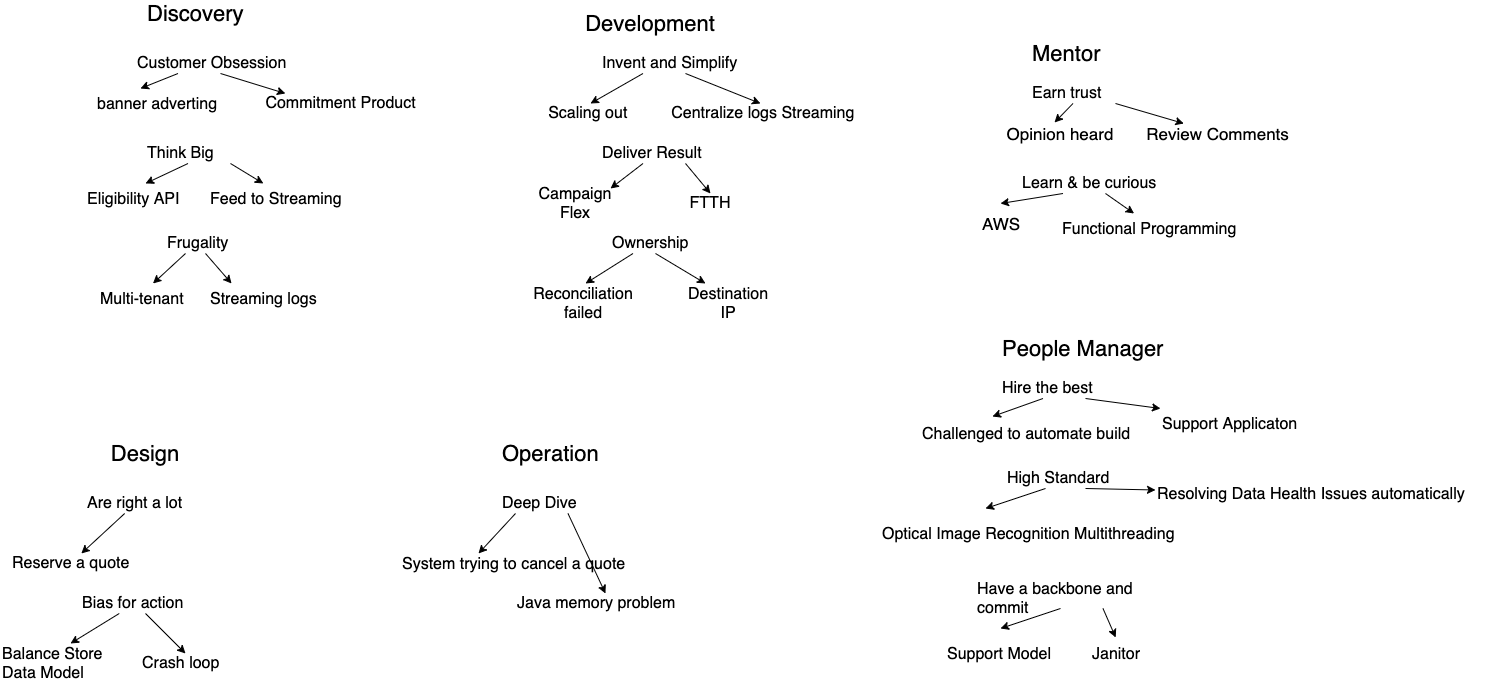

The diagram above was exported from draw.io. Its source (the exported page's mxGraphModel, read from the mxfile embedded in the PNG):
<mxGraphModel dx="1026" dy="509" grid="1" gridSize="10" guides="1" tooltips="1" connect="1" arrows="1" fold="1" page="1" pageScale="1" pageWidth="850" pageHeight="1100" math="0" shadow="0">
  <root>
    <mxCell id="0" />
    <mxCell id="1" parent="0" />
    <mxCell id="5Fmu-Wlr8jy0lvFbznwP-3" value="Discovery" style="text;html=1;strokeColor=none;fillColor=none;align=left;verticalAlign=middle;whiteSpace=wrap;rounded=0;fontSize=22;" vertex="1" parent="1">
      <mxGeometry x="175" y="40" width="120" height="20" as="geometry" />
    </mxCell>
    <mxCell id="5Fmu-Wlr8jy0lvFbznwP-4" value="Design" style="text;html=1;strokeColor=none;fillColor=none;align=center;verticalAlign=middle;whiteSpace=wrap;rounded=0;fontSize=22;" vertex="1" parent="1">
      <mxGeometry x="150" y="480" width="50" height="20" as="geometry" />
    </mxCell>
    <mxCell id="5Fmu-Wlr8jy0lvFbznwP-5" value="Development" style="text;html=1;strokeColor=none;fillColor=none;align=center;verticalAlign=middle;whiteSpace=wrap;rounded=0;fontSize=22;" vertex="1" parent="1">
      <mxGeometry x="630" y="50" width="100" height="20" as="geometry" />
    </mxCell>
    <mxCell id="5Fmu-Wlr8jy0lvFbznwP-6" value="Operation" style="text;html=1;strokeColor=none;fillColor=none;align=left;verticalAlign=middle;whiteSpace=wrap;rounded=0;fontSize=22;" vertex="1" parent="1">
      <mxGeometry x="530" y="480" width="100" height="20" as="geometry" />
    </mxCell>
    <mxCell id="5Fmu-Wlr8jy0lvFbznwP-84" style="edgeStyle=none;rounded=0;orthogonalLoop=1;jettySize=auto;html=1;exitX=0.25;exitY=1;exitDx=0;exitDy=0;entryX=0.321;entryY=0;entryDx=0;entryDy=0;entryPerimeter=0;fontSize=16;" edge="1" parent="1" source="5Fmu-Wlr8jy0lvFbznwP-9" target="5Fmu-Wlr8jy0lvFbznwP-82">
      <mxGeometry relative="1" as="geometry" />
    </mxCell>
    <mxCell id="5Fmu-Wlr8jy0lvFbznwP-85" style="edgeStyle=none;rounded=0;orthogonalLoop=1;jettySize=auto;html=1;exitX=0.5;exitY=1;exitDx=0;exitDy=0;entryX=0.176;entryY=0;entryDx=0;entryDy=0;entryPerimeter=0;fontSize=16;" edge="1" parent="1" source="5Fmu-Wlr8jy0lvFbznwP-9" target="5Fmu-Wlr8jy0lvFbznwP-83">
      <mxGeometry relative="1" as="geometry" />
    </mxCell>
    <mxCell id="5Fmu-Wlr8jy0lvFbznwP-9" value="Customer Obsession" style="text;html=1;strokeColor=none;fillColor=none;align=left;verticalAlign=middle;whiteSpace=wrap;rounded=0;fontSize=16;" vertex="1" parent="1">
      <mxGeometry x="165" y="90" width="170" height="20" as="geometry" />
    </mxCell>
    <mxCell id="5Fmu-Wlr8jy0lvFbznwP-60" style="edgeStyle=none;rounded=0;orthogonalLoop=1;jettySize=auto;html=1;exitX=0.25;exitY=1;exitDx=0;exitDy=0;fontSize=16;" edge="1" parent="1" source="5Fmu-Wlr8jy0lvFbznwP-10">
      <mxGeometry relative="1" as="geometry">
        <mxPoint x="615" y="320" as="targetPoint" />
      </mxGeometry>
    </mxCell>
    <mxCell id="5Fmu-Wlr8jy0lvFbznwP-61" style="edgeStyle=none;rounded=0;orthogonalLoop=1;jettySize=auto;html=1;exitX=0.5;exitY=1;exitDx=0;exitDy=0;fontSize=16;" edge="1" parent="1" source="5Fmu-Wlr8jy0lvFbznwP-10">
      <mxGeometry relative="1" as="geometry">
        <mxPoint x="735" y="320" as="targetPoint" />
      </mxGeometry>
    </mxCell>
    <mxCell id="5Fmu-Wlr8jy0lvFbznwP-10" value="Ownership" style="text;html=1;strokeColor=none;fillColor=none;align=left;verticalAlign=middle;whiteSpace=wrap;rounded=0;fontSize=16;" vertex="1" parent="1">
      <mxGeometry x="640" y="270" width="90" height="20" as="geometry" />
    </mxCell>
    <mxCell id="5Fmu-Wlr8jy0lvFbznwP-50" style="edgeStyle=none;rounded=0;orthogonalLoop=1;jettySize=auto;html=1;exitX=0.25;exitY=1;exitDx=0;exitDy=0;entryX=0.5;entryY=0;entryDx=0;entryDy=0;fontSize=16;" edge="1" parent="1" source="5Fmu-Wlr8jy0lvFbznwP-11" target="5Fmu-Wlr8jy0lvFbznwP-48">
      <mxGeometry relative="1" as="geometry" />
    </mxCell>
    <mxCell id="5Fmu-Wlr8jy0lvFbznwP-51" style="edgeStyle=none;rounded=0;orthogonalLoop=1;jettySize=auto;html=1;exitX=0.5;exitY=1;exitDx=0;exitDy=0;entryX=0.5;entryY=0;entryDx=0;entryDy=0;fontSize=16;" edge="1" parent="1" source="5Fmu-Wlr8jy0lvFbznwP-11">
      <mxGeometry relative="1" as="geometry">
        <mxPoint x="790" y="140" as="targetPoint" />
      </mxGeometry>
    </mxCell>
    <mxCell id="5Fmu-Wlr8jy0lvFbznwP-11" value="Invent and Simplify" style="text;html=1;strokeColor=none;fillColor=none;align=left;verticalAlign=middle;whiteSpace=wrap;rounded=0;fontSize=16;" vertex="1" parent="1">
      <mxGeometry x="630" y="90" width="170" height="20" as="geometry" />
    </mxCell>
    <mxCell id="5Fmu-Wlr8jy0lvFbznwP-31" value="" style="rounded=0;orthogonalLoop=1;jettySize=auto;html=1;fontSize=16;" edge="1" parent="1" source="5Fmu-Wlr8jy0lvFbznwP-12" target="5Fmu-Wlr8jy0lvFbznwP-30">
      <mxGeometry relative="1" as="geometry" />
    </mxCell>
    <mxCell id="5Fmu-Wlr8jy0lvFbznwP-12" value="Are right a lot" style="text;html=1;strokeColor=none;fillColor=none;align=left;verticalAlign=middle;whiteSpace=wrap;rounded=0;fontSize=16;" vertex="1" parent="1">
      <mxGeometry x="115" y="530" width="100" height="20" as="geometry" />
    </mxCell>
    <mxCell id="5Fmu-Wlr8jy0lvFbznwP-40" value="" style="edgeStyle=none;rounded=0;orthogonalLoop=1;jettySize=auto;html=1;fontSize=16;" edge="1" parent="1">
      <mxGeometry relative="1" as="geometry">
        <mxPoint x="545" y="550" as="sourcePoint" />
        <mxPoint x="508" y="590" as="targetPoint" />
      </mxGeometry>
    </mxCell>
    <mxCell id="5Fmu-Wlr8jy0lvFbznwP-46" style="edgeStyle=none;rounded=0;orthogonalLoop=1;jettySize=auto;html=1;exitX=0.75;exitY=1;exitDx=0;exitDy=0;entryX=0.5;entryY=0;entryDx=0;entryDy=0;fontSize=16;" edge="1" parent="1" source="5Fmu-Wlr8jy0lvFbznwP-13" target="5Fmu-Wlr8jy0lvFbznwP-43">
      <mxGeometry relative="1" as="geometry" />
    </mxCell>
    <mxCell id="5Fmu-Wlr8jy0lvFbznwP-13" value="Deep Dive" style="text;html=1;strokeColor=none;fillColor=none;align=left;verticalAlign=middle;whiteSpace=wrap;rounded=0;fontSize=16;" vertex="1" parent="1">
      <mxGeometry x="530" y="530" width="90" height="20" as="geometry" />
    </mxCell>
    <mxCell id="5Fmu-Wlr8jy0lvFbznwP-76" style="edgeStyle=none;rounded=0;orthogonalLoop=1;jettySize=auto;html=1;exitX=0.25;exitY=1;exitDx=0;exitDy=0;entryX=0.25;entryY=0;entryDx=0;entryDy=0;fontSize=16;" edge="1" parent="1" source="5Fmu-Wlr8jy0lvFbznwP-14">
      <mxGeometry relative="1" as="geometry">
        <mxPoint x="1015" y="545" as="targetPoint" />
      </mxGeometry>
    </mxCell>
    <mxCell id="5Fmu-Wlr8jy0lvFbznwP-77" style="edgeStyle=none;rounded=0;orthogonalLoop=1;jettySize=auto;html=1;exitX=0.5;exitY=1;exitDx=0;exitDy=0;fontSize=16;" edge="1" parent="1" source="5Fmu-Wlr8jy0lvFbznwP-14" target="5Fmu-Wlr8jy0lvFbznwP-75">
      <mxGeometry relative="1" as="geometry" />
    </mxCell>
    <mxCell id="5Fmu-Wlr8jy0lvFbznwP-14" value="High Standard" style="text;html=1;strokeColor=none;fillColor=none;align=left;verticalAlign=middle;whiteSpace=wrap;rounded=0;fontSize=16;" vertex="1" parent="1">
      <mxGeometry x="1035" y="505" width="160" height="20" as="geometry" />
    </mxCell>
    <mxCell id="5Fmu-Wlr8jy0lvFbznwP-71" style="edgeStyle=none;rounded=0;orthogonalLoop=1;jettySize=auto;html=1;exitX=0.25;exitY=1;exitDx=0;exitDy=0;entryX=0.327;entryY=-0.067;entryDx=0;entryDy=0;entryPerimeter=0;fontSize=16;" edge="1" parent="1" source="5Fmu-Wlr8jy0lvFbznwP-15" target="5Fmu-Wlr8jy0lvFbznwP-70">
      <mxGeometry relative="1" as="geometry" />
    </mxCell>
    <mxCell id="5Fmu-Wlr8jy0lvFbznwP-73" style="edgeStyle=none;rounded=0;orthogonalLoop=1;jettySize=auto;html=1;exitX=0.5;exitY=1;exitDx=0;exitDy=0;fontSize=16;" edge="1" parent="1" source="5Fmu-Wlr8jy0lvFbznwP-15">
      <mxGeometry relative="1" as="geometry">
        <mxPoint x="1190" y="445" as="targetPoint" />
      </mxGeometry>
    </mxCell>
    <mxCell id="5Fmu-Wlr8jy0lvFbznwP-15" value="Hire the best" style="text;html=1;strokeColor=none;fillColor=none;align=left;verticalAlign=middle;whiteSpace=wrap;rounded=0;fontSize=16;" vertex="1" parent="1">
      <mxGeometry x="1030" y="415" width="170" height="20" as="geometry" />
    </mxCell>
    <mxCell id="5Fmu-Wlr8jy0lvFbznwP-80" style="edgeStyle=none;rounded=0;orthogonalLoop=1;jettySize=auto;html=1;exitX=0.5;exitY=1;exitDx=0;exitDy=0;fontSize=16;" edge="1" parent="1" source="5Fmu-Wlr8jy0lvFbznwP-16">
      <mxGeometry relative="1" as="geometry">
        <mxPoint x="1030" y="665" as="targetPoint" />
      </mxGeometry>
    </mxCell>
    <mxCell id="5Fmu-Wlr8jy0lvFbznwP-81" style="edgeStyle=none;rounded=0;orthogonalLoop=1;jettySize=auto;html=1;exitX=0.75;exitY=1;exitDx=0;exitDy=0;entryX=0.36;entryY=-0.033;entryDx=0;entryDy=0;entryPerimeter=0;fontSize=16;" edge="1" parent="1" source="5Fmu-Wlr8jy0lvFbznwP-16" target="5Fmu-Wlr8jy0lvFbznwP-79">
      <mxGeometry relative="1" as="geometry" />
    </mxCell>
    <mxCell id="5Fmu-Wlr8jy0lvFbznwP-16" value="Have a backbone and commit" style="text;html=1;strokeColor=none;fillColor=none;align=left;verticalAlign=middle;whiteSpace=wrap;rounded=0;fontSize=16;" vertex="1" parent="1">
      <mxGeometry x="1005" y="625" width="170" height="20" as="geometry" />
    </mxCell>
    <mxCell id="5Fmu-Wlr8jy0lvFbznwP-54" style="edgeStyle=none;rounded=0;orthogonalLoop=1;jettySize=auto;html=1;exitX=0.25;exitY=1;exitDx=0;exitDy=0;entryX=1;entryY=0.25;entryDx=0;entryDy=0;fontSize=16;" edge="1" parent="1" source="5Fmu-Wlr8jy0lvFbznwP-18">
      <mxGeometry relative="1" as="geometry">
        <mxPoint x="640" y="225" as="targetPoint" />
      </mxGeometry>
    </mxCell>
    <mxCell id="5Fmu-Wlr8jy0lvFbznwP-57" style="edgeStyle=none;rounded=0;orthogonalLoop=1;jettySize=auto;html=1;exitX=0.5;exitY=1;exitDx=0;exitDy=0;entryX=0.5;entryY=0;entryDx=0;entryDy=0;fontSize=16;" edge="1" parent="1" source="5Fmu-Wlr8jy0lvFbznwP-18" target="5Fmu-Wlr8jy0lvFbznwP-53">
      <mxGeometry relative="1" as="geometry" />
    </mxCell>
    <mxCell id="5Fmu-Wlr8jy0lvFbznwP-18" value="Deliver Result" style="text;html=1;strokeColor=none;fillColor=none;align=left;verticalAlign=middle;whiteSpace=wrap;rounded=0;fontSize=16;" vertex="1" parent="1">
      <mxGeometry x="630" y="180" width="170" height="20" as="geometry" />
    </mxCell>
    <mxCell id="5Fmu-Wlr8jy0lvFbznwP-64" style="edgeStyle=none;rounded=0;orthogonalLoop=1;jettySize=auto;html=1;exitX=0.25;exitY=1;exitDx=0;exitDy=0;entryX=0.454;entryY=-0.05;entryDx=0;entryDy=0;entryPerimeter=0;fontSize=17;" edge="1" parent="1" source="5Fmu-Wlr8jy0lvFbznwP-19" target="5Fmu-Wlr8jy0lvFbznwP-62">
      <mxGeometry relative="1" as="geometry" />
    </mxCell>
    <mxCell id="5Fmu-Wlr8jy0lvFbznwP-65" style="edgeStyle=none;rounded=0;orthogonalLoop=1;jettySize=auto;html=1;exitX=0.5;exitY=1;exitDx=0;exitDy=0;fontSize=17;" edge="1" parent="1" source="5Fmu-Wlr8jy0lvFbznwP-19" target="5Fmu-Wlr8jy0lvFbznwP-63">
      <mxGeometry relative="1" as="geometry" />
    </mxCell>
    <mxCell id="5Fmu-Wlr8jy0lvFbznwP-19" value="Earn trust" style="text;html=1;strokeColor=none;fillColor=none;align=left;verticalAlign=middle;whiteSpace=wrap;rounded=0;fontSize=16;" vertex="1" parent="1">
      <mxGeometry x="1060" y="120" width="170" height="20" as="geometry" />
    </mxCell>
    <mxCell id="5Fmu-Wlr8jy0lvFbznwP-67" style="edgeStyle=none;rounded=0;orthogonalLoop=1;jettySize=auto;html=1;exitX=0.25;exitY=1;exitDx=0;exitDy=0;fontSize=17;" edge="1" parent="1" source="5Fmu-Wlr8jy0lvFbznwP-20">
      <mxGeometry relative="1" as="geometry">
        <mxPoint x="1030" y="240" as="targetPoint" />
      </mxGeometry>
    </mxCell>
    <mxCell id="5Fmu-Wlr8jy0lvFbznwP-69" style="edgeStyle=none;rounded=0;orthogonalLoop=1;jettySize=auto;html=1;exitX=0.5;exitY=1;exitDx=0;exitDy=0;fontSize=16;" edge="1" parent="1" source="5Fmu-Wlr8jy0lvFbznwP-20" target="5Fmu-Wlr8jy0lvFbznwP-68">
      <mxGeometry relative="1" as="geometry" />
    </mxCell>
    <mxCell id="5Fmu-Wlr8jy0lvFbznwP-20" value="Learn &amp;amp; be curious" style="text;html=1;strokeColor=none;fillColor=none;align=left;verticalAlign=middle;whiteSpace=wrap;rounded=0;fontSize=16;" vertex="1" parent="1">
      <mxGeometry x="1050" y="210" width="170" height="20" as="geometry" />
    </mxCell>
    <mxCell id="5Fmu-Wlr8jy0lvFbznwP-33" value="" style="edgeStyle=none;rounded=0;orthogonalLoop=1;jettySize=auto;html=1;fontSize=16;" edge="1" parent="1" source="5Fmu-Wlr8jy0lvFbznwP-21">
      <mxGeometry relative="1" as="geometry">
        <mxPoint x="100" y="680" as="targetPoint" />
      </mxGeometry>
    </mxCell>
    <mxCell id="5Fmu-Wlr8jy0lvFbznwP-35" value="" style="edgeStyle=none;rounded=0;orthogonalLoop=1;jettySize=auto;html=1;fontSize=16;" edge="1" parent="1" source="5Fmu-Wlr8jy0lvFbznwP-21" target="5Fmu-Wlr8jy0lvFbznwP-34">
      <mxGeometry relative="1" as="geometry" />
    </mxCell>
    <mxCell id="5Fmu-Wlr8jy0lvFbznwP-21" value="Bias for action" style="text;html=1;strokeColor=none;fillColor=none;align=left;verticalAlign=middle;whiteSpace=wrap;rounded=0;fontSize=16;" vertex="1" parent="1">
      <mxGeometry x="110" y="630" width="110" height="20" as="geometry" />
    </mxCell>
    <mxCell id="5Fmu-Wlr8jy0lvFbznwP-93" style="edgeStyle=none;rounded=0;orthogonalLoop=1;jettySize=auto;html=1;exitX=0.25;exitY=1;exitDx=0;exitDy=0;entryX=0.5;entryY=0;entryDx=0;entryDy=0;fontSize=16;" edge="1" parent="1" source="5Fmu-Wlr8jy0lvFbznwP-23" target="5Fmu-Wlr8jy0lvFbznwP-90">
      <mxGeometry relative="1" as="geometry" />
    </mxCell>
    <mxCell id="5Fmu-Wlr8jy0lvFbznwP-94" style="edgeStyle=none;rounded=0;orthogonalLoop=1;jettySize=auto;html=1;exitX=0.5;exitY=1;exitDx=0;exitDy=0;entryX=0.181;entryY=0;entryDx=0;entryDy=0;entryPerimeter=0;fontSize=16;" edge="1" parent="1" source="5Fmu-Wlr8jy0lvFbznwP-23" target="5Fmu-Wlr8jy0lvFbznwP-91">
      <mxGeometry relative="1" as="geometry" />
    </mxCell>
    <mxCell id="5Fmu-Wlr8jy0lvFbznwP-23" value="Frugality" style="text;html=1;strokeColor=none;fillColor=none;align=left;verticalAlign=middle;whiteSpace=wrap;rounded=0;fontSize=16;" vertex="1" parent="1">
      <mxGeometry x="195" y="270" width="80" height="20" as="geometry" />
    </mxCell>
    <mxCell id="5Fmu-Wlr8jy0lvFbznwP-88" style="edgeStyle=none;rounded=0;orthogonalLoop=1;jettySize=auto;html=1;exitX=0.25;exitY=1;exitDx=0;exitDy=0;entryX=0.6;entryY=0;entryDx=0;entryDy=0;entryPerimeter=0;fontSize=16;" edge="1" parent="1" source="5Fmu-Wlr8jy0lvFbznwP-24" target="5Fmu-Wlr8jy0lvFbznwP-86">
      <mxGeometry relative="1" as="geometry" />
    </mxCell>
    <mxCell id="5Fmu-Wlr8jy0lvFbznwP-89" style="edgeStyle=none;rounded=0;orthogonalLoop=1;jettySize=auto;html=1;exitX=0.5;exitY=1;exitDx=0;exitDy=0;fontSize=16;" edge="1" parent="1" source="5Fmu-Wlr8jy0lvFbznwP-24" target="5Fmu-Wlr8jy0lvFbznwP-87">
      <mxGeometry relative="1" as="geometry" />
    </mxCell>
    <mxCell id="5Fmu-Wlr8jy0lvFbznwP-24" value="Think Big" style="text;html=1;strokeColor=none;fillColor=none;align=left;verticalAlign=middle;whiteSpace=wrap;rounded=0;fontSize=16;" vertex="1" parent="1">
      <mxGeometry x="175" y="180" width="170" height="20" as="geometry" />
    </mxCell>
    <mxCell id="5Fmu-Wlr8jy0lvFbznwP-26" value="Mentor" style="text;html=1;strokeColor=none;fillColor=none;align=left;verticalAlign=middle;whiteSpace=wrap;rounded=0;fontSize=22;" vertex="1" parent="1">
      <mxGeometry x="1060" y="80" width="60" height="20" as="geometry" />
    </mxCell>
    <mxCell id="5Fmu-Wlr8jy0lvFbznwP-27" value="People Manager" style="text;html=1;strokeColor=none;fillColor=none;align=left;verticalAlign=middle;whiteSpace=wrap;rounded=0;fontSize=22;" vertex="1" parent="1">
      <mxGeometry x="1030" y="375" width="170" height="20" as="geometry" />
    </mxCell>
    <mxCell id="5Fmu-Wlr8jy0lvFbznwP-30" value="&lt;div&gt;Reserve a quote&lt;/div&gt;" style="text;html=1;strokeColor=none;fillColor=none;align=left;verticalAlign=middle;whiteSpace=wrap;rounded=0;fontSize=16;" vertex="1" parent="1">
      <mxGeometry x="40" y="590" width="120" height="20" as="geometry" />
    </mxCell>
    <mxCell id="5Fmu-Wlr8jy0lvFbznwP-32" value="&lt;div&gt;Balance Store&lt;/div&gt;&lt;div&gt;Data Model&lt;/div&gt;" style="text;html=1;strokeColor=none;fillColor=none;align=left;verticalAlign=middle;whiteSpace=wrap;rounded=0;fontSize=16;" vertex="1" parent="1">
      <mxGeometry x="30" y="690" width="112.5" height="20" as="geometry" />
    </mxCell>
    <mxCell id="5Fmu-Wlr8jy0lvFbznwP-34" value="&lt;div&gt;Crash loop&lt;/div&gt;" style="text;html=1;strokeColor=none;fillColor=none;align=left;verticalAlign=middle;whiteSpace=wrap;rounded=0;fontSize=16;" vertex="1" parent="1">
      <mxGeometry x="170" y="690" width="110" height="20" as="geometry" />
    </mxCell>
    <mxCell id="5Fmu-Wlr8jy0lvFbznwP-39" value="&lt;div&gt;System trying to cancel a quote&lt;/div&gt;" style="text;html=1;strokeColor=none;fillColor=none;align=left;verticalAlign=middle;whiteSpace=wrap;rounded=0;fontSize=16;" vertex="1" parent="1">
      <mxGeometry x="430" y="600" width="240" as="geometry" />
    </mxCell>
    <mxCell id="5Fmu-Wlr8jy0lvFbznwP-42" style="edgeStyle=none;rounded=0;orthogonalLoop=1;jettySize=auto;html=1;exitX=0;exitY=0;exitDx=0;exitDy=0;fontSize=16;" edge="1" parent="1" source="5Fmu-Wlr8jy0lvFbznwP-13" target="5Fmu-Wlr8jy0lvFbznwP-13">
      <mxGeometry relative="1" as="geometry" />
    </mxCell>
    <mxCell id="5Fmu-Wlr8jy0lvFbznwP-43" value="&lt;div&gt;Java memory problem&lt;/div&gt;" style="text;html=1;strokeColor=none;fillColor=none;align=left;verticalAlign=middle;whiteSpace=wrap;rounded=0;fontSize=16;" vertex="1" parent="1">
      <mxGeometry x="545" y="630" width="180" height="20" as="geometry" />
    </mxCell>
    <mxCell id="5Fmu-Wlr8jy0lvFbznwP-48" value="&lt;div&gt;Scaling out&amp;nbsp;&lt;/div&gt;" style="text;html=1;strokeColor=none;fillColor=none;align=center;verticalAlign=middle;whiteSpace=wrap;rounded=0;fontSize=16;" vertex="1" parent="1">
      <mxGeometry x="570" y="140" width="100" height="20" as="geometry" />
    </mxCell>
    <mxCell id="5Fmu-Wlr8jy0lvFbznwP-49" value="&lt;div&gt;Centralize logs Streaming&amp;nbsp;&lt;/div&gt;" style="text;html=1;strokeColor=none;fillColor=none;align=center;verticalAlign=middle;whiteSpace=wrap;rounded=0;fontSize=16;" vertex="1" parent="1">
      <mxGeometry x="695" y="140" width="200" height="20" as="geometry" />
    </mxCell>
    <mxCell id="5Fmu-Wlr8jy0lvFbznwP-52" value="&lt;div&gt;Campaign Flex&lt;/div&gt;" style="text;html=1;strokeColor=none;fillColor=none;align=center;verticalAlign=middle;whiteSpace=wrap;rounded=0;fontSize=16;" vertex="1" parent="1">
      <mxGeometry x="559.5" y="230" width="90" height="20" as="geometry" />
    </mxCell>
    <mxCell id="5Fmu-Wlr8jy0lvFbznwP-53" value="FTTH" style="text;html=1;strokeColor=none;fillColor=none;align=center;verticalAlign=middle;whiteSpace=wrap;rounded=0;fontSize=16;" vertex="1" parent="1">
      <mxGeometry x="720" y="230" width="40" height="20" as="geometry" />
    </mxCell>
    <mxCell id="5Fmu-Wlr8jy0lvFbznwP-58" value="&lt;div&gt;Reconciliation failed&lt;/div&gt;" style="text;html=1;strokeColor=none;fillColor=none;align=center;verticalAlign=middle;whiteSpace=wrap;rounded=0;fontSize=16;" vertex="1" parent="1">
      <mxGeometry x="592.5" y="330" width="40" height="20" as="geometry" />
    </mxCell>
    <mxCell id="5Fmu-Wlr8jy0lvFbznwP-59" value="&lt;div&gt;Destination IP&lt;/div&gt;" style="text;html=1;strokeColor=none;fillColor=none;align=center;verticalAlign=middle;whiteSpace=wrap;rounded=0;fontSize=16;" vertex="1" parent="1">
      <mxGeometry x="737.5" y="330" width="40" height="20" as="geometry" />
    </mxCell>
    <mxCell id="5Fmu-Wlr8jy0lvFbznwP-62" value="&lt;div&gt;Opinion heard&lt;/div&gt;" style="text;html=1;strokeColor=none;fillColor=none;align=center;verticalAlign=middle;whiteSpace=wrap;rounded=0;fontSize=17;" vertex="1" parent="1">
      <mxGeometry x="1025" y="160" width="130" height="20" as="geometry" />
    </mxCell>
    <mxCell id="5Fmu-Wlr8jy0lvFbznwP-63" value="&lt;div&gt;Review Comments&lt;/div&gt;" style="text;html=1;strokeColor=none;fillColor=none;align=center;verticalAlign=middle;whiteSpace=wrap;rounded=0;fontSize=17;" vertex="1" parent="1">
      <mxGeometry x="1170" y="160" width="155" height="20" as="geometry" />
    </mxCell>
    <mxCell id="5Fmu-Wlr8jy0lvFbznwP-66" value="&lt;div&gt;AWS&lt;/div&gt;" style="text;html=1;strokeColor=none;fillColor=none;align=left;verticalAlign=middle;whiteSpace=wrap;rounded=0;fontSize=17;" vertex="1" parent="1">
      <mxGeometry x="1010" y="250" width="60" height="20" as="geometry" />
    </mxCell>
    <mxCell id="5Fmu-Wlr8jy0lvFbznwP-68" value="&lt;meta charset=&quot;utf-8&quot; style=&quot;font-size: 16px;&quot;&gt;&lt;div style=&quot;font-size: 16px;&quot;&gt;Functional Programming&lt;/div&gt;" style="text;whiteSpace=wrap;html=1;fontSize=16;" vertex="1" parent="1">
      <mxGeometry x="1090" y="250" width="190" height="30" as="geometry" />
    </mxCell>
    <mxCell id="5Fmu-Wlr8jy0lvFbznwP-70" value="&lt;div&gt;Challenged to automate build &lt;/div&gt;" style="text;whiteSpace=wrap;html=1;fontSize=16;" vertex="1" parent="1">
      <mxGeometry x="950" y="455" width="220" height="30" as="geometry" />
    </mxCell>
    <mxCell id="5Fmu-Wlr8jy0lvFbznwP-72" value="&lt;div&gt;Support Applicaton&lt;/div&gt;" style="text;whiteSpace=wrap;html=1;fontSize=16;" vertex="1" parent="1">
      <mxGeometry x="1190" y="445" width="220" height="30" as="geometry" />
    </mxCell>
    <mxCell id="5Fmu-Wlr8jy0lvFbznwP-74" value="&lt;meta charset=&quot;utf-8&quot;&gt;&lt;div&gt;Optical Image Recognition Multithreading&lt;/div&gt;" style="text;whiteSpace=wrap;html=1;fontSize=16;" vertex="1" parent="1">
      <mxGeometry x="910" y="555" width="320" height="30" as="geometry" />
    </mxCell>
    <mxCell id="5Fmu-Wlr8jy0lvFbznwP-75" value="&lt;meta charset=&quot;utf-8&quot;&gt;&lt;div&gt;Resolving Data Health Issues automatically&lt;/div&gt;" style="text;whiteSpace=wrap;html=1;fontSize=16;" vertex="1" parent="1">
      <mxGeometry x="1185" y="515" width="330" height="30" as="geometry" />
    </mxCell>
    <mxCell id="5Fmu-Wlr8jy0lvFbznwP-78" value="&lt;meta charset=&quot;utf-8&quot;&gt;&lt;div&gt;Support Model&lt;/div&gt;" style="text;whiteSpace=wrap;html=1;fontSize=16;" vertex="1" parent="1">
      <mxGeometry x="975" y="675" width="130" height="30" as="geometry" />
    </mxCell>
    <mxCell id="5Fmu-Wlr8jy0lvFbznwP-79" value="&lt;div&gt;Janitor&lt;/div&gt;" style="text;whiteSpace=wrap;html=1;fontSize=16;" vertex="1" parent="1">
      <mxGeometry x="1120" y="675" width="70" height="30" as="geometry" />
    </mxCell>
    <mxCell id="5Fmu-Wlr8jy0lvFbznwP-82" value="&lt;meta charset=&quot;utf-8&quot; style=&quot;font-size: 16px;&quot;&gt;&lt;div style=&quot;font-size: 16px;&quot;&gt;banner adverting&lt;/div&gt;" style="text;whiteSpace=wrap;html=1;fontSize=16;" vertex="1" parent="1">
      <mxGeometry x="125" y="125" width="140" height="30" as="geometry" />
    </mxCell>
    <mxCell id="5Fmu-Wlr8jy0lvFbznwP-83" value="Commitment Product" style="text;html=1;align=center;verticalAlign=middle;resizable=0;points=[];autosize=1;strokeColor=none;fontSize=16;" vertex="1" parent="1">
      <mxGeometry x="285" y="130" width="170" height="20" as="geometry" />
    </mxCell>
    <mxCell id="5Fmu-Wlr8jy0lvFbznwP-86" value="&lt;meta charset=&quot;utf-8&quot; style=&quot;font-size: 16px;&quot;&gt;&lt;div style=&quot;font-size: 16px;&quot;&gt; Eligibility API&lt;/div&gt;" style="text;whiteSpace=wrap;html=1;fontSize=16;" vertex="1" parent="1">
      <mxGeometry x="115" y="220" width="100" height="20" as="geometry" />
    </mxCell>
    <mxCell id="5Fmu-Wlr8jy0lvFbznwP-87" value="&lt;meta charset=&quot;utf-8&quot;&gt;&lt;div&gt;Feed to Streaming&lt;/div&gt;" style="text;whiteSpace=wrap;html=1;fontSize=16;" vertex="1" parent="1">
      <mxGeometry x="237.5" y="220" width="160" height="30" as="geometry" />
    </mxCell>
    <mxCell id="5Fmu-Wlr8jy0lvFbznwP-90" value="&lt;meta charset=&quot;utf-8&quot;&gt;&lt;div&gt;Multi-tenant&lt;/div&gt;" style="text;whiteSpace=wrap;html=1;fontSize=16;" vertex="1" parent="1">
      <mxGeometry x="127.5" y="320" width="110" height="30" as="geometry" />
    </mxCell>
    <mxCell id="5Fmu-Wlr8jy0lvFbznwP-91" value="&lt;meta charset=&quot;utf-8&quot;&gt;&lt;div&gt; Streaming logs&lt;/div&gt;" style="text;whiteSpace=wrap;html=1;fontSize=16;" vertex="1" parent="1">
      <mxGeometry x="237.5" y="320" width="130" height="30" as="geometry" />
    </mxCell>
  </root>
</mxGraphModel>